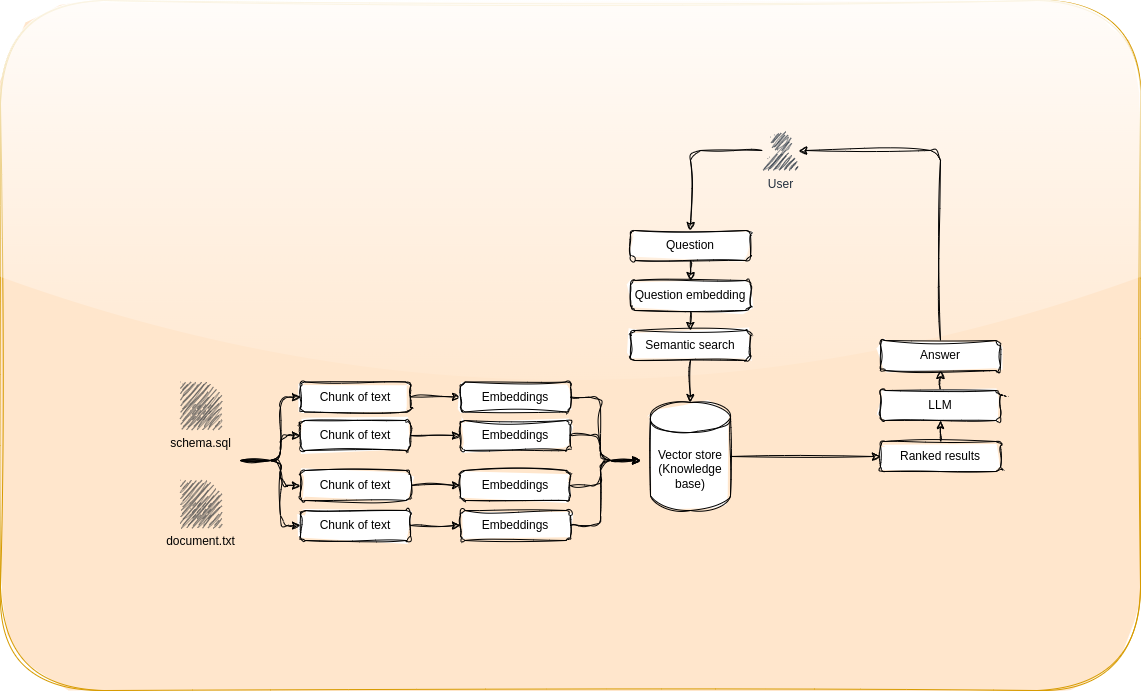

The diagram above was exported from draw.io. Its source (the exported page's mxGraphModel, read from the mxfile embedded in the PNG):
<mxGraphModel dx="1905" dy="1808" grid="1" gridSize="10" guides="1" tooltips="1" connect="1" arrows="1" fold="1" page="1" pageScale="1" pageWidth="850" pageHeight="1100" math="0" shadow="0">
  <root>
    <mxCell id="0" />
    <mxCell id="1" parent="0" />
    <mxCell id="53" value="" style="rounded=1;whiteSpace=wrap;html=1;sketch=1;curveFitting=1;jiggle=2;glass=1;fillColor=#ffe6cc;strokeColor=#d79b00;fillStyle=solid;shadow=0;" parent="1" vertex="1">
      <mxGeometry x="-80" y="-220" width="1140" height="690" as="geometry" />
    </mxCell>
    <mxCell id="18" value="" style="edgeStyle=none;html=1;sketch=1;curveFitting=1;jiggle=2;" parent="1" source="2" target="17" edge="1">
      <mxGeometry relative="1" as="geometry" />
    </mxCell>
    <mxCell id="2" value="Chunk of text" style="rounded=1;whiteSpace=wrap;html=1;sketch=1;curveFitting=1;jiggle=2;" parent="1" vertex="1">
      <mxGeometry x="220" y="161.5" width="110" height="30" as="geometry" />
    </mxCell>
    <mxCell id="3" value="schema.sql" style="pointerEvents=1;shadow=0;dashed=0;html=1;strokeColor=none;fillColor=#505050;labelPosition=center;verticalLabelPosition=bottom;verticalAlign=top;outlineConnect=0;align=center;shape=mxgraph.office.concepts.document;sketch=1;curveFitting=1;jiggle=2;" parent="1" vertex="1">
      <mxGeometry x="100" y="161.5" width="40" height="47" as="geometry" />
    </mxCell>
    <mxCell id="4" value="document.txt" style="pointerEvents=1;shadow=0;dashed=0;html=1;strokeColor=none;fillColor=#505050;labelPosition=center;verticalLabelPosition=bottom;verticalAlign=top;outlineConnect=0;align=center;shape=mxgraph.office.concepts.document;sketch=1;curveFitting=1;jiggle=2;" parent="1" vertex="1">
      <mxGeometry x="100" y="260" width="40" height="47" as="geometry" />
    </mxCell>
    <mxCell id="22" value="" style="edgeStyle=none;html=1;entryX=0;entryY=0.5;entryDx=0;entryDy=0;sketch=1;curveFitting=1;jiggle=2;" parent="1" source="5" target="19" edge="1">
      <mxGeometry relative="1" as="geometry" />
    </mxCell>
    <mxCell id="5" value="Chunk of text" style="rounded=1;whiteSpace=wrap;html=1;sketch=1;curveFitting=1;jiggle=2;" parent="1" vertex="1">
      <mxGeometry x="220" y="200" width="110" height="30" as="geometry" />
    </mxCell>
    <mxCell id="23" value="" style="edgeStyle=none;html=1;entryX=0;entryY=0.5;entryDx=0;entryDy=0;sketch=1;curveFitting=1;jiggle=2;" parent="1" source="6" target="20" edge="1">
      <mxGeometry relative="1" as="geometry" />
    </mxCell>
    <mxCell id="6" value="Chunk of text" style="rounded=1;whiteSpace=wrap;html=1;sketch=1;curveFitting=1;jiggle=2;" parent="1" vertex="1">
      <mxGeometry x="220" y="250" width="110" height="30" as="geometry" />
    </mxCell>
    <mxCell id="24" value="" style="edgeStyle=none;html=1;sketch=1;curveFitting=1;jiggle=2;" parent="1" source="7" target="21" edge="1">
      <mxGeometry relative="1" as="geometry" />
    </mxCell>
    <mxCell id="7" value="Chunk of text" style="rounded=1;whiteSpace=wrap;html=1;sketch=1;curveFitting=1;jiggle=2;" parent="1" vertex="1">
      <mxGeometry x="220" y="290" width="110" height="30" as="geometry" />
    </mxCell>
    <mxCell id="9" value="" style="endArrow=classic;html=1;entryX=0;entryY=0.5;entryDx=0;entryDy=0;sketch=1;curveFitting=1;jiggle=2;" parent="1" target="2" edge="1">
      <mxGeometry width="50" height="50" relative="1" as="geometry">
        <mxPoint x="160" y="240" as="sourcePoint" />
        <mxPoint x="460" y="210" as="targetPoint" />
        <Array as="points">
          <mxPoint x="200" y="240" />
          <mxPoint x="200" y="177" />
        </Array>
      </mxGeometry>
    </mxCell>
    <mxCell id="10" value="" style="endArrow=classic;html=1;entryX=0;entryY=0.5;entryDx=0;entryDy=0;sketch=1;curveFitting=1;jiggle=2;" parent="1" target="5" edge="1">
      <mxGeometry width="50" height="50" relative="1" as="geometry">
        <mxPoint x="160" y="240" as="sourcePoint" />
        <mxPoint x="300" y="370" as="targetPoint" />
        <Array as="points">
          <mxPoint x="200" y="240" />
          <mxPoint x="200" y="215" />
        </Array>
      </mxGeometry>
    </mxCell>
    <mxCell id="11" value="" style="endArrow=classic;html=1;entryX=0;entryY=0.5;entryDx=0;entryDy=0;sketch=1;curveFitting=1;jiggle=2;" parent="1" target="6" edge="1">
      <mxGeometry width="50" height="50" relative="1" as="geometry">
        <mxPoint x="160" y="240" as="sourcePoint" />
        <mxPoint x="260" y="370" as="targetPoint" />
        <Array as="points">
          <mxPoint x="200" y="240" />
          <mxPoint x="200" y="265" />
        </Array>
      </mxGeometry>
    </mxCell>
    <mxCell id="12" value="" style="endArrow=classic;html=1;entryX=0;entryY=0.5;entryDx=0;entryDy=0;sketch=1;curveFitting=1;jiggle=2;" parent="1" target="7" edge="1">
      <mxGeometry width="50" height="50" relative="1" as="geometry">
        <mxPoint x="160" y="240" as="sourcePoint" />
        <mxPoint x="290" y="380" as="targetPoint" />
        <Array as="points">
          <mxPoint x="200" y="240" />
          <mxPoint x="200" y="305" />
        </Array>
      </mxGeometry>
    </mxCell>
    <mxCell id="17" value="Embeddings" style="rounded=1;whiteSpace=wrap;html=1;sketch=1;curveFitting=1;jiggle=2;" parent="1" vertex="1">
      <mxGeometry x="380" y="161.5" width="110" height="30" as="geometry" />
    </mxCell>
    <mxCell id="19" value="Embeddings" style="rounded=1;whiteSpace=wrap;html=1;sketch=1;curveFitting=1;jiggle=2;" parent="1" vertex="1">
      <mxGeometry x="380" y="200" width="110" height="30" as="geometry" />
    </mxCell>
    <mxCell id="20" value="Embeddings" style="rounded=1;whiteSpace=wrap;html=1;sketch=1;curveFitting=1;jiggle=2;" parent="1" vertex="1">
      <mxGeometry x="380" y="250" width="110" height="30" as="geometry" />
    </mxCell>
    <mxCell id="21" value="Embeddings" style="rounded=1;whiteSpace=wrap;html=1;sketch=1;curveFitting=1;jiggle=2;" parent="1" vertex="1">
      <mxGeometry x="380" y="290" width="110" height="30" as="geometry" />
    </mxCell>
    <mxCell id="25" value="" style="endArrow=classic;html=1;exitX=1;exitY=0.5;exitDx=0;exitDy=0;sketch=1;curveFitting=1;jiggle=2;" parent="1" source="17" edge="1">
      <mxGeometry width="50" height="50" relative="1" as="geometry">
        <mxPoint x="560" y="270" as="sourcePoint" />
        <mxPoint x="560" y="240" as="targetPoint" />
        <Array as="points">
          <mxPoint x="520" y="177" />
          <mxPoint x="520" y="240" />
        </Array>
      </mxGeometry>
    </mxCell>
    <mxCell id="28" value="" style="endArrow=classic;html=1;exitX=1;exitY=0.5;exitDx=0;exitDy=0;sketch=1;curveFitting=1;jiggle=2;" parent="1" source="21" edge="1">
      <mxGeometry width="50" height="50" relative="1" as="geometry">
        <mxPoint x="530" y="340" as="sourcePoint" />
        <mxPoint x="560" y="240" as="targetPoint" />
        <Array as="points">
          <mxPoint x="520" y="305" />
          <mxPoint x="520" y="240" />
        </Array>
      </mxGeometry>
    </mxCell>
    <mxCell id="29" value="" style="endArrow=classic;html=1;exitX=1;exitY=0.5;exitDx=0;exitDy=0;sketch=1;curveFitting=1;jiggle=2;" parent="1" source="20" edge="1">
      <mxGeometry width="50" height="50" relative="1" as="geometry">
        <mxPoint x="580" y="300" as="sourcePoint" />
        <mxPoint x="560" y="240" as="targetPoint" />
        <Array as="points">
          <mxPoint x="520" y="265" />
          <mxPoint x="520" y="240" />
        </Array>
      </mxGeometry>
    </mxCell>
    <mxCell id="30" value="" style="endArrow=classic;html=1;exitX=1;exitY=0.5;exitDx=0;exitDy=0;sketch=1;curveFitting=1;jiggle=2;" parent="1" source="19" edge="1">
      <mxGeometry width="50" height="50" relative="1" as="geometry">
        <mxPoint x="580" y="220" as="sourcePoint" />
        <mxPoint x="560" y="240" as="targetPoint" />
        <Array as="points">
          <mxPoint x="520" y="215" />
          <mxPoint x="520" y="240" />
        </Array>
      </mxGeometry>
    </mxCell>
    <mxCell id="46" style="edgeStyle=none;html=1;entryX=0;entryY=0.5;entryDx=0;entryDy=0;sketch=1;curveFitting=1;jiggle=2;" parent="1" source="32" target="38" edge="1">
      <mxGeometry relative="1" as="geometry" />
    </mxCell>
    <mxCell id="32" value="Vector store (Knowledge base)" style="shape=cylinder3;whiteSpace=wrap;html=1;boundedLbl=1;backgroundOutline=1;size=15;sketch=1;curveFitting=1;jiggle=2;" parent="1" vertex="1">
      <mxGeometry x="570" y="182" width="80" height="108" as="geometry" />
    </mxCell>
    <mxCell id="41" style="edgeStyle=none;html=1;entryX=0.5;entryY=0;entryDx=0;entryDy=0;sketch=1;curveFitting=1;jiggle=2;" parent="1" source="35" target="36" edge="1">
      <mxGeometry relative="1" as="geometry" />
    </mxCell>
    <mxCell id="35" value="Question" style="rounded=1;whiteSpace=wrap;html=1;sketch=1;curveFitting=1;jiggle=2;" parent="1" vertex="1">
      <mxGeometry x="550" y="10" width="120" height="30" as="geometry" />
    </mxCell>
    <mxCell id="42" style="edgeStyle=none;html=1;sketch=1;curveFitting=1;jiggle=2;" parent="1" source="36" target="37" edge="1">
      <mxGeometry relative="1" as="geometry" />
    </mxCell>
    <mxCell id="36" value="Question embedding" style="rounded=1;whiteSpace=wrap;html=1;sketch=1;curveFitting=1;jiggle=2;" parent="1" vertex="1">
      <mxGeometry x="550" y="60" width="120" height="30" as="geometry" />
    </mxCell>
    <mxCell id="43" style="edgeStyle=none;html=1;entryX=0.5;entryY=0;entryDx=0;entryDy=0;entryPerimeter=0;sketch=1;curveFitting=1;jiggle=2;" parent="1" source="37" target="32" edge="1">
      <mxGeometry relative="1" as="geometry" />
    </mxCell>
    <mxCell id="37" value="Semantic search" style="rounded=1;whiteSpace=wrap;html=1;sketch=1;curveFitting=1;jiggle=2;" parent="1" vertex="1">
      <mxGeometry x="550" y="110" width="120" height="30" as="geometry" />
    </mxCell>
    <mxCell id="48" style="edgeStyle=none;html=1;entryX=0.5;entryY=1;entryDx=0;entryDy=0;sketch=1;curveFitting=1;jiggle=2;" parent="1" source="38" target="47" edge="1">
      <mxGeometry relative="1" as="geometry" />
    </mxCell>
    <mxCell id="38" value="Ranked results" style="rounded=1;whiteSpace=wrap;html=1;sketch=1;curveFitting=1;jiggle=2;" parent="1" vertex="1">
      <mxGeometry x="800" y="221" width="120" height="30" as="geometry" />
    </mxCell>
    <mxCell id="44" value="" style="endArrow=classic;html=1;entryX=0.5;entryY=0;entryDx=0;entryDy=0;sketch=1;curveFitting=1;jiggle=2;" parent="1" source="45" target="35" edge="1">
      <mxGeometry width="50" height="50" relative="1" as="geometry">
        <mxPoint x="680" y="-70" as="sourcePoint" />
        <mxPoint x="550" y="-90" as="targetPoint" />
        <Array as="points">
          <mxPoint x="610" y="-70" />
        </Array>
      </mxGeometry>
    </mxCell>
    <mxCell id="45" value="User" style="outlineConnect=0;fontColor=#232F3E;gradientColor=none;fillColor=#232F3D;strokeColor=none;dashed=0;verticalLabelPosition=bottom;verticalAlign=top;align=center;html=1;fontSize=12;fontStyle=0;aspect=fixed;pointerEvents=1;shape=mxgraph.aws4.user;sketch=1;curveFitting=1;jiggle=2;" parent="1" vertex="1">
      <mxGeometry x="680" y="-90" width="40" height="40" as="geometry" />
    </mxCell>
    <mxCell id="50" style="edgeStyle=none;html=1;entryX=0.5;entryY=1;entryDx=0;entryDy=0;sketch=1;curveFitting=1;jiggle=2;" parent="1" source="47" target="49" edge="1">
      <mxGeometry relative="1" as="geometry" />
    </mxCell>
    <mxCell id="47" value="LLM" style="rounded=1;whiteSpace=wrap;html=1;sketch=1;curveFitting=1;jiggle=2;" parent="1" vertex="1">
      <mxGeometry x="800" y="170" width="120" height="30" as="geometry" />
    </mxCell>
    <mxCell id="51" style="edgeStyle=none;html=1;sketch=1;curveFitting=1;jiggle=2;" parent="1" source="49" target="45" edge="1">
      <mxGeometry relative="1" as="geometry">
        <mxPoint x="860" y="-60" as="targetPoint" />
        <Array as="points">
          <mxPoint x="860" y="-70" />
        </Array>
      </mxGeometry>
    </mxCell>
    <mxCell id="49" value="Answer" style="rounded=1;whiteSpace=wrap;html=1;sketch=1;curveFitting=1;jiggle=2;" parent="1" vertex="1">
      <mxGeometry x="800" y="120" width="120" height="30" as="geometry" />
    </mxCell>
  </root>
</mxGraphModel>